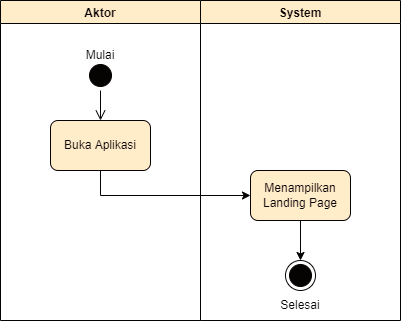

The diagram above was exported from draw.io. Its source (the exported page's mxGraphModel, read from the mxfile embedded in the PNG):
<mxGraphModel dx="903" dy="509" grid="1" gridSize="10" guides="1" tooltips="1" connect="1" arrows="1" fold="1" page="1" pageScale="1" pageWidth="850" pageHeight="1100" math="0" shadow="0">
  <root>
    <mxCell id="0" />
    <mxCell id="1" parent="0" />
    <mxCell id="p7bG3RVSGrmktlAQe9_B-60" value="Aktor" style="swimlane;strokeColor=#000000;fillColor=#fff2cc;" vertex="1" parent="1">
      <mxGeometry x="140" y="70" width="200" height="320" as="geometry" />
    </mxCell>
    <mxCell id="p7bG3RVSGrmktlAQe9_B-62" value="Buka Aplikasi" style="rounded=1;whiteSpace=wrap;html=1;strokeColor=#000000;fillColor=#fff2cc;" vertex="1" parent="p7bG3RVSGrmktlAQe9_B-60">
      <mxGeometry x="50" y="120" width="100" height="50" as="geometry" />
    </mxCell>
    <mxCell id="p7bG3RVSGrmktlAQe9_B-66" value="" style="ellipse;html=1;shape=startState;fillColor=#000000;strokeColor=#000000;" vertex="1" parent="p7bG3RVSGrmktlAQe9_B-60">
      <mxGeometry x="85" y="60" width="30" height="30" as="geometry" />
    </mxCell>
    <mxCell id="p7bG3RVSGrmktlAQe9_B-67" value="" style="edgeStyle=orthogonalEdgeStyle;html=1;verticalAlign=bottom;endArrow=open;endSize=8;strokeColor=#000000;rounded=0;" edge="1" source="p7bG3RVSGrmktlAQe9_B-66" parent="p7bG3RVSGrmktlAQe9_B-60">
      <mxGeometry relative="1" as="geometry">
        <mxPoint x="100" y="120" as="targetPoint" />
      </mxGeometry>
    </mxCell>
    <mxCell id="p7bG3RVSGrmktlAQe9_B-71" value="Mulai" style="text;html=1;strokeColor=none;fillColor=none;align=center;verticalAlign=middle;whiteSpace=wrap;rounded=0;" vertex="1" parent="p7bG3RVSGrmktlAQe9_B-60">
      <mxGeometry x="70" y="40" width="60" height="30" as="geometry" />
    </mxCell>
    <mxCell id="p7bG3RVSGrmktlAQe9_B-61" value="System" style="swimlane;strokeColor=#000000;fillColor=#fff2cc;" vertex="1" parent="1">
      <mxGeometry x="340" y="70" width="200" height="320" as="geometry" />
    </mxCell>
    <mxCell id="p7bG3RVSGrmktlAQe9_B-63" value="Menampilkan Landing Page" style="rounded=1;whiteSpace=wrap;html=1;strokeColor=#000000;fillColor=#fff2cc;" vertex="1" parent="p7bG3RVSGrmktlAQe9_B-61">
      <mxGeometry x="50" y="170" width="100" height="50" as="geometry" />
    </mxCell>
    <mxCell id="p7bG3RVSGrmktlAQe9_B-68" value="" style="ellipse;html=1;shape=endState;fillColor=#000000;strokeColor=#000000;" vertex="1" parent="p7bG3RVSGrmktlAQe9_B-61">
      <mxGeometry x="85" y="260" width="30" height="30" as="geometry" />
    </mxCell>
    <mxCell id="p7bG3RVSGrmktlAQe9_B-69" value="" style="endArrow=classic;html=1;rounded=0;exitX=0.5;exitY=1;exitDx=0;exitDy=0;entryX=0.5;entryY=0;entryDx=0;entryDy=0;" edge="1" parent="p7bG3RVSGrmktlAQe9_B-61" source="p7bG3RVSGrmktlAQe9_B-63" target="p7bG3RVSGrmktlAQe9_B-68">
      <mxGeometry width="50" height="50" relative="1" as="geometry">
        <mxPoint x="-90" y="180" as="sourcePoint" />
        <mxPoint x="60" y="205" as="targetPoint" />
        <Array as="points" />
      </mxGeometry>
    </mxCell>
    <mxCell id="p7bG3RVSGrmktlAQe9_B-70" value="Selesai" style="text;html=1;strokeColor=none;fillColor=none;align=center;verticalAlign=middle;whiteSpace=wrap;rounded=0;" vertex="1" parent="p7bG3RVSGrmktlAQe9_B-61">
      <mxGeometry x="70" y="290" width="60" height="30" as="geometry" />
    </mxCell>
    <mxCell id="p7bG3RVSGrmktlAQe9_B-64" value="" style="endArrow=classic;html=1;rounded=0;exitX=0.5;exitY=1;exitDx=0;exitDy=0;entryX=0;entryY=0.5;entryDx=0;entryDy=0;" edge="1" parent="1" source="p7bG3RVSGrmktlAQe9_B-62" target="p7bG3RVSGrmktlAQe9_B-63">
      <mxGeometry width="50" height="50" relative="1" as="geometry">
        <mxPoint x="330" y="290" as="sourcePoint" />
        <mxPoint x="380" y="240" as="targetPoint" />
        <Array as="points">
          <mxPoint x="240" y="265" />
        </Array>
      </mxGeometry>
    </mxCell>
  </root>
</mxGraphModel>